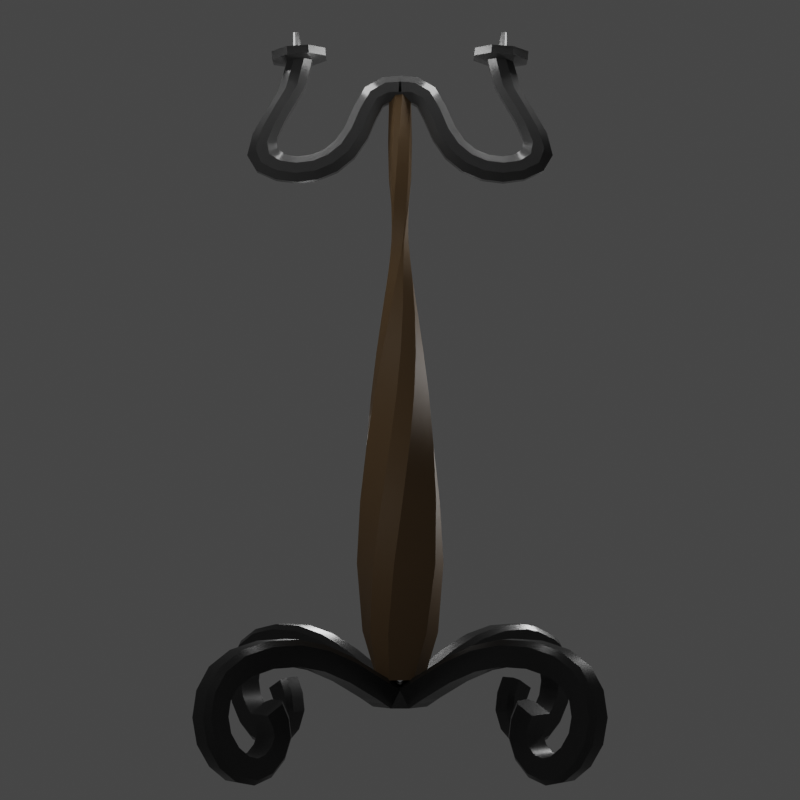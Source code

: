 # Source: Torch.blend  (saved by Blender 2.80.75; exported with 4.5.12 LTS)
import bpy
from mathutils import Matrix  # noqa: F401  (used for matrix-valued properties, if any)

bpy.ops.wm.read_factory_settings(use_empty=True)
scene = bpy.context.scene
scene.name = 'Scene'

# ---- collections
col_collection = bpy.data.collections.new('Collection'); scene.collection.children.link(col_collection)

# ---- materials (node trees are filled in below, after node groups)
mat_material_001 = bpy.data.materials.new('Material.001')
mat_material_001.use_transparent_shadow = False
mat_material_003 = bpy.data.materials.new('Material.003')
mat_material_003.use_transparent_shadow = False
mat_material_002 = bpy.data.materials.new('Material.002')
mat_material_002.use_transparent_shadow = False

# ---- material node trees
mat_material_001.use_nodes = True; mat_material_001.node_tree.nodes.clear()
_N = mat_material_001.node_tree.nodes; _L = mat_material_001.node_tree.links
n0 = _N.new('ShaderNodeOutputMaterial'); n0.name = 'Material Output'; n0.location = (300, 300)
n1 = _N.new('ShaderNodeBsdfPrincipled'); n1.name = 'Principled BSDF'; n1.location = (10, 300)
n1.distribution = 'GGX'
n1.subsurface_method = 'BURLEY'
n1.inputs[0].default_value = (0.0331, 0.0331, 0.0331, 1.0)
n1.inputs[1].default_value = 0.5
n1.inputs[2].default_value = 0.25
n1.inputs[3].default_value = 1.45
n1.inputs[13].default_value = 1.0
n1.inputs[27].default_value = (0.0, 0.0, 0.0, 1.0)
n1.inputs[28].default_value = 1.0
_L.new(n1.outputs[0], n0.inputs[0])
n0.is_active_output = True
mat_material_003.use_nodes = True; mat_material_003.node_tree.nodes.clear()
_N = mat_material_003.node_tree.nodes; _L = mat_material_003.node_tree.links
n0 = _N.new('ShaderNodeOutputMaterial'); n0.name = 'Material Output'; n0.location = (300, 300)
n1 = _N.new('ShaderNodeBsdfPrincipled'); n1.name = 'Principled BSDF'; n1.location = (10, 300)
n1.distribution = 'GGX'
n1.subsurface_method = 'BURLEY'
n1.inputs[0].default_value = (0.1424, 0.08896, 0.04319, 1.0)
n1.inputs[3].default_value = 1.45
n1.inputs[13].default_value = 0.25
n1.inputs[27].default_value = (0.0, 0.0, 0.0, 1.0)
n1.inputs[28].default_value = 1.0
_L.new(n1.outputs[0], n0.inputs[0])
n0.is_active_output = True
mat_material_002.use_nodes = True; mat_material_002.node_tree.nodes.clear()
_N = mat_material_002.node_tree.nodes; _L = mat_material_002.node_tree.links
n0 = _N.new('ShaderNodeOutputMaterial'); n0.name = 'Material Output'; n0.location = (300, 300)
n1 = _N.new('ShaderNodeBsdfPrincipled'); n1.name = 'Principled BSDF'; n1.location = (10, 300)
n1.distribution = 'GGX'
n1.subsurface_method = 'BURLEY'
n1.inputs[0].default_value = (0.06372, 0.06372, 0.06372, 1.0)
n1.inputs[2].default_value = 0.2
n1.inputs[3].default_value = 1.45
n1.inputs[27].default_value = (0.0, 0.0, 0.0, 1.0)
n1.inputs[28].default_value = 1.0
_L.new(n1.outputs[0], n0.inputs[0])
n0.is_active_output = True

# ---- world
world_world = bpy.data.worlds.new('World'); scene.world = world_world
world_world.use_nodes = True; world_world.node_tree.nodes.clear()
_N = world_world.node_tree.nodes; _L = world_world.node_tree.links
n0 = _N.new('ShaderNodeOutputWorld'); n0.name = 'World Output'; n0.location = (300, 300)
n1 = _N.new('ShaderNodeBackground'); n1.name = 'Background'; n1.location = (10, 300)
n1.inputs[0].default_value = (0.05088, 0.05088, 0.05088, 1.0)
_L.new(n1.outputs[0], n0.inputs[0])
n0.is_active_output = True
world_world.color = (0.05088, 0.05088, 0.05088)
world_world.use_sun_shadow = False
world_world.sun_shadow_jitter_overblur = 0.0

# ---- cameras
cam_camera_001 = bpy.data.cameras.new('Camera.001')
cam_camera_001.lens = 80.0
cam_camera_001.shift_y = 0.14

# ---- lights
light_point = bpy.data.lights.new('Point', 'POINT')
light_point.transmission_factor = 0.0
light_point.energy = 25.0
light_point.shadow_soft_size = 0.25
light_point.shadow_maximum_resolution = 0.006
light_point.use_absolute_resolution = True
light_point_001 = bpy.data.lights.new('Point.001', 'POINT')
light_point_001.transmission_factor = 0.0
light_point_001.energy = 25.0
light_point_001.shadow_soft_size = 0.25
light_point_001.shadow_maximum_resolution = 0.006
light_point_001.use_absolute_resolution = True
light_point_002 = bpy.data.lights.new('Point.002', 'POINT')
light_point_002.transmission_factor = 0.0
light_point_002.energy = 20.0
light_point_002.shadow_soft_size = 0.25
light_point_002.shadow_maximum_resolution = 0.006
light_point_002.use_absolute_resolution = True
light_point_003 = bpy.data.lights.new('Point.003', 'POINT')
light_point_003.transmission_factor = 0.0
light_point_003.energy = 100.0
light_point_003.shadow_soft_size = 0.25
light_point_003.shadow_maximum_resolution = 0.006
light_point_003.use_absolute_resolution = True
light_point_004 = bpy.data.lights.new('Point.004', 'POINT')
light_point_004.transmission_factor = 0.0
light_point_004.energy = 20.0
light_point_004.shadow_soft_size = 0.25
light_point_004.shadow_maximum_resolution = 0.006
light_point_004.use_absolute_resolution = True

# ---- meshes
me_plane = bpy.data.meshes.new('Plane')
me_plane.from_pydata([(2.799, 3.153, 1.941), (3.153, 2.799, 1.941), (2.876, 2.522, 2.085), (2.522, 2.876, 2.085), (2.201, 1.847, 2.149), (1.847, 2.201, 2.149), (1.293, 0.9393, 1.768), (0.9393, 1.293, 1.768), (3.012, 3.365, 1.645), (3.365, 3.012, 1.645), (3.003, 3.357, 1.065), (3.357, 3.003, 1.065), (2.708, 3.061, 0.6148), (3.061, 2.708, 0.6148), (2.442, 2.795, 0.6029), (2.795, 2.442, 0.6029), (2.281, 2.635, 0.9044), (2.635, 2.281, 0.9044), (2.399, 2.753, 1.309), (2.753, 2.399, 1.309), (-2.67, -3.023, 2.047), (-3.023, -2.67, 2.047), (-1.847, -2.201, 2.149), (-2.201, -1.847, 2.149), (-0.9393, -1.293, 1.768), (-1.293, -0.9393, 1.768), (-3.012, -3.365, 1.645), (-3.365, -3.012, 1.645), (-3.003, -3.357, 1.065), (-3.357, -3.003, 1.065), (-2.708, -3.061, 0.6148), (-3.061, -2.708, 0.6148), (-2.442, -2.795, 0.6029), (-2.795, -2.442, 0.6029), (-2.281, -2.635, 0.9044), (-2.635, -2.281, 0.9044), (-2.399, -2.753, 1.309), (-2.753, -2.399, 1.309), (3.023, -2.67, 2.047), (2.67, -3.023, 2.047), (2.201, -1.847, 2.149), (1.847, -2.201, 2.149), (1.293, -0.9393, 1.768), (0.9393, -1.293, 1.768), (3.365, -3.012, 1.645), (3.012, -3.365, 1.645), (3.357, -3.003, 1.065), (3.003, -3.357, 1.065), (3.061, -2.708, 0.6148), (2.708, -3.061, 0.6148), (2.795, -2.442, 0.6029), (2.442, -2.795, 0.6029), (2.635, -2.281, 0.9044), (2.281, -2.635, 0.9044), (2.753, -2.399, 1.309), (2.399, -2.753, 1.309), (-3.023, 2.67, 2.047), (-2.67, 3.023, 2.047), (-2.201, 1.847, 2.149), (-1.847, 2.201, 2.149), (-1.293, 0.9393, 1.768), (-0.9393, 1.293, 1.768), (-3.365, 3.012, 1.645), (-3.012, 3.365, 1.645), (-3.357, 3.003, 1.065), (-3.003, 3.357, 1.065), (-3.061, 2.708, 0.6148), (-2.708, 3.061, 0.6148), (-2.795, 2.442, 0.6029), (-2.442, 2.795, 0.6029), (-2.635, 2.281, 0.9044), (-2.281, 2.635, 0.9044), (-2.753, 2.399, 1.309), (-2.399, 2.753, 1.309), (2.898, 3.252, 1.871), (3.252, 2.898, 1.871), (2.648, 2.295, 2.152), (2.295, 2.648, 2.152), (1.754, 1.401, 2.02), (1.401, 1.754, 2.02), (0.7919, 0.4383, 1.406), (0.4383, 0.7919, 1.406), (3.048, 3.402, 1.364), (3.402, 3.048, 1.364), (2.875, 3.229, 0.7965), (3.229, 2.875, 0.7965), (2.563, 2.917, 0.5577), (2.917, 2.563, 0.5577), (2.333, 2.687, 0.7408), (2.687, 2.333, 0.7408), (2.307, 2.66, 1.074), (2.66, 2.307, 1.074), (-2.898, -3.252, 1.871), (-3.252, -2.898, 1.871), (-2.295, -2.648, 2.152), (-2.648, -2.295, 2.152), (-1.401, -1.754, 2.02), (-1.754, -1.401, 2.02), (-3.048, -3.402, 1.364), (-3.402, -3.048, 1.364), (-2.875, -3.229, 0.7965), (-3.229, -2.875, 0.7965), (-2.563, -2.917, 0.5577), (-2.917, -2.563, 0.5577), (-2.333, -2.687, 0.7408), (-2.687, -2.333, 0.7408), (-2.307, -2.66, 1.074), (-2.66, -2.307, 1.074), (3.252, -2.898, 1.871), (2.898, -3.252, 1.871), (2.648, -2.295, 2.152), (2.295, -2.648, 2.152), (1.754, -1.401, 2.02), (1.401, -1.754, 2.02), (3.402, -3.048, 1.364), (3.048, -3.402, 1.364), (3.229, -2.875, 0.7965), (2.875, -3.229, 0.7965), (2.917, -2.563, 0.5577), (2.563, -2.917, 0.5577), (2.687, -2.333, 0.7408), (2.333, -2.687, 0.7408), (2.66, -2.307, 1.074), (2.307, -2.66, 1.074), (-3.252, 2.898, 1.871), (-2.898, 3.252, 1.871), (-2.648, 2.295, 2.152), (-2.295, 2.648, 2.152), (-1.754, 1.401, 2.02), (-1.401, 1.754, 2.02), (-3.402, 3.048, 1.364), (-3.048, 3.402, 1.364), (-3.229, 2.875, 0.7965), (-2.875, 3.229, 0.7965), (-2.917, 2.563, 0.5577), (-2.563, 2.917, 0.5577), (-2.687, 2.333, 0.7408), (-2.333, 2.687, 0.7408), (-2.66, 2.307, 1.074), (-2.307, 2.66, 1.074), (-0.4383, -0.7919, 1.406), (-0.7919, -0.4383, 1.406), (0.7919, -0.4383, 1.406), (0.4383, -0.7919, 1.406), (-0.7919, 0.4383, 1.406), (-0.4383, 0.7919, 1.406), (2.425, 2.071, 2.149), (2.071, 2.425, 2.149), (2.84, 2.486, 2.096), (2.486, 2.84, 2.096), (1.526, 1.173, 1.895), (1.173, 1.526, 1.895), (1.979, 1.625, 2.084), (1.625, 1.979, 2.084), (0.5297, 0.1761, 1.196), (0.1761, 0.5297, 1.196), (1.045, 0.6912, 1.589), (0.6912, 1.045, 1.589), (-2.071, -2.425, 2.149), (-2.425, -2.071, 2.149), (-2.486, -2.84, 2.096), (-2.84, -2.486, 2.096), (-1.173, -1.526, 1.895), (-1.526, -1.173, 1.895), (-1.625, -1.979, 2.084), (-1.979, -1.625, 2.084), (2.425, -2.071, 2.149), (2.071, -2.425, 2.149), (2.84, -2.486, 2.096), (2.486, -2.84, 2.096), (1.526, -1.173, 1.895), (1.173, -1.526, 1.895), (1.979, -1.625, 2.084), (1.625, -1.979, 2.084), (-2.425, 2.071, 2.149), (-2.071, 2.425, 2.149), (-2.84, 2.486, 2.096), (-2.486, 2.84, 2.096), (-1.526, 1.173, 1.895), (-1.173, 1.526, 1.895), (-1.979, 1.625, 2.084), (-1.625, 1.979, 2.084), (-0.1761, -0.5297, 1.196), (-0.5297, -0.1761, 1.196), (-0.6912, -1.045, 1.589), (-1.045, -0.6912, 1.589), (0.5297, -0.1761, 1.196), (0.1761, -0.5297, 1.196), (1.045, -0.6912, 1.589), (0.6912, -1.045, 1.589), (-0.5297, 0.1761, 1.196), (-0.1761, 0.5297, 1.196), (-1.045, 0.6912, 1.589), (-0.6912, 1.045, 1.589), (3.29, 2.937, 2.291), (3.254, 3.042, 2.378), (3.042, 3.254, 2.378), (2.937, 3.29, 2.291), (2.578, 2.932, 2.477), (2.663, 2.875, 2.576), (2.875, 2.663, 2.576), (2.932, 2.578, 2.477), (1.818, 2.172, 2.546), (1.882, 2.094, 2.646), (2.094, 1.882, 2.646), (2.172, 1.818, 2.546), (0.8241, 1.178, 2.133), (0.8659, 1.078, 2.225), (1.078, 0.8659, 2.225), (1.178, 0.8241, 2.133), (3.624, 3.271, 1.8), (3.62, 3.408, 1.84), (3.408, 3.62, 1.84), (3.271, 3.624, 1.8), (3.616, 3.263, 0.9099), (3.612, 3.4, 0.8702), (3.4, 3.612, 0.8702), (3.263, 3.616, 0.9099), (3.185, 2.831, 0.2571), (3.146, 2.934, 0.1654), (2.934, 3.146, 0.1654), (2.831, 3.185, 0.257), (2.663, 2.309, 0.2524), (2.558, 2.346, 0.1617), (2.346, 2.558, 0.1617), (2.309, 2.663, 0.2523), (2.356, 2.003, 0.8588), (2.213, 2.0, 0.8468), (2.0, 2.213, 0.8468), (2.003, 2.356, 0.8588), (2.371, 2.159, 1.547), (2.504, 2.15, 1.499), (2.15, 2.504, 1.499), (2.159, 2.371, 1.547), (-3.075, -2.862, 2.516), (-3.121, -2.767, 2.421), (-2.767, -3.121, 2.421), (-2.862, -3.075, 2.516), (-2.094, -1.882, 2.646), (-2.172, -1.818, 2.546), (-1.818, -2.172, 2.546), (-1.882, -2.094, 2.646), (-1.078, -0.8659, 2.225), (-1.178, -0.8241, 2.133), (-0.8241, -1.178, 2.133), (-0.8659, -1.078, 2.225), (-3.624, -3.271, 1.8), (-3.62, -3.408, 1.84), (-3.408, -3.62, 1.84), (-3.271, -3.624, 1.8), (-3.616, -3.263, 0.9099), (-3.612, -3.4, 0.8702), (-3.4, -3.612, 0.8702), (-3.263, -3.616, 0.9099), (-3.185, -2.831, 0.257), (-3.146, -2.934, 0.1654), (-2.934, -3.146, 0.1654), (-2.831, -3.185, 0.257), (-2.663, -2.309, 0.2524), (-2.558, -2.346, 0.1617), (-2.346, -2.558, 0.1617), (-2.309, -2.663, 0.2523), (-2.356, -2.003, 0.8588), (-2.213, -2.0, 0.8468), (-2.0, -2.213, 0.8468), (-2.003, -2.356, 0.8588), (-2.371, -2.159, 1.547), (-2.504, -2.15, 1.499), (-2.15, -2.504, 1.499), (-2.159, -2.371, 1.547), (2.862, -3.075, 2.516), (2.767, -3.121, 2.421), (3.121, -2.767, 2.421), (3.075, -2.862, 2.516), (1.882, -2.094, 2.646), (1.818, -2.172, 2.546), (2.172, -1.818, 2.546), (2.094, -1.882, 2.646), (0.8659, -1.078, 2.225), (0.8241, -1.178, 2.133), (1.178, -0.8241, 2.133), (1.078, -0.8659, 2.225), (3.271, -3.624, 1.8), (3.408, -3.62, 1.84), (3.62, -3.408, 1.84), (3.624, -3.271, 1.8), (3.263, -3.616, 0.9099), (3.4, -3.612, 0.8702), (3.612, -3.4, 0.8702), (3.616, -3.263, 0.9099), (2.831, -3.185, 0.257), (2.934, -3.146, 0.1654), (3.146, -2.934, 0.1654), (3.185, -2.831, 0.257), (2.309, -2.663, 0.2524), (2.346, -2.558, 0.1617), (2.558, -2.346, 0.1617), (2.663, -2.309, 0.2524), (2.003, -2.356, 0.8588), (2.0, -2.213, 0.8468), (2.213, -2.0, 0.8468), (2.356, -2.003, 0.8588), (2.159, -2.371, 1.547), (2.15, -2.504, 1.499), (2.504, -2.15, 1.499), (2.371, -2.159, 1.547), (-2.862, 3.075, 2.516), (-2.767, 3.121, 2.421), (-3.121, 2.767, 2.421), (-3.075, 2.862, 2.516), (-1.882, 2.094, 2.646), (-1.818, 2.172, 2.546), (-2.172, 1.818, 2.546), (-2.094, 1.882, 2.646), (-0.8659, 1.078, 2.225), (-0.8241, 1.178, 2.133), (-1.178, 0.8241, 2.133), (-1.078, 0.8659, 2.225), (-3.271, 3.624, 1.8), (-3.408, 3.62, 1.84), (-3.62, 3.408, 1.84), (-3.624, 3.271, 1.8), (-3.263, 3.616, 0.9099), (-3.4, 3.612, 0.8702), (-3.612, 3.4, 0.8702), (-3.616, 3.263, 0.9099), (-2.831, 3.185, 0.257), (-2.934, 3.146, 0.1654), (-3.146, 2.934, 0.1654), (-3.185, 2.831, 0.257), (-2.309, 2.663, 0.2524), (-2.346, 2.558, 0.1617), (-2.558, 2.346, 0.1617), (-2.663, 2.309, 0.2524), (-2.003, 2.356, 0.8588), (-2.0, 2.213, 0.8468), (-2.213, 2.0, 0.8468), (-2.356, 2.003, 0.8588), (-2.159, 2.371, 1.547), (-2.15, 2.504, 1.499), (-2.504, 2.15, 1.499), (-2.371, 2.159, 1.547), (3.439, 3.086, 2.167), (3.417, 3.205, 2.243), (3.205, 3.417, 2.243), (3.086, 3.439, 2.167), (2.4, 2.612, 2.649), (2.322, 2.675, 2.549), (2.675, 2.322, 2.549), (2.612, 2.4, 2.649), (1.372, 1.585, 2.5), (1.322, 1.675, 2.404), (1.675, 1.322, 2.404), (1.585, 1.372, 2.5), (0.3414, 0.5535, 1.847), (0.3042, 0.6578, 1.759), (0.6578, 0.3042, 1.759), (0.5535, 0.3414, 1.847), (3.683, 3.33, 1.359), (3.684, 3.472, 1.358), (3.472, 3.684, 1.358), (3.33, 3.683, 1.359), (3.434, 3.08, 0.5231), (3.415, 3.203, 0.4535), (3.203, 3.415, 0.4535), (3.08, 3.434, 0.5231), (2.917, 2.564, 0.1608), (2.847, 2.635, 0.05772), (2.635, 2.847, 0.05772), (2.564, 2.917, 0.1607), (2.458, 2.105, 0.5091), (2.329, 2.117, 0.4494), (2.117, 2.329, 0.4494), (2.105, 2.458, 0.509), (2.394, 2.04, 1.204), (2.255, 2.043, 1.237), (2.043, 2.255, 1.237), (2.04, 2.394, 1.204), (-3.439, -3.086, 2.167), (-3.417, -3.205, 2.243), (-3.205, -3.417, 2.243), (-3.086, -3.439, 2.167), (-2.675, -2.322, 2.549), (-2.612, -2.4, 2.649), (-2.4, -2.612, 2.649), (-2.322, -2.675, 2.549), (-1.675, -1.322, 2.404), (-1.585, -1.372, 2.5), (-1.372, -1.585, 2.5), (-1.322, -1.675, 2.404), (-3.683, -3.33, 1.359), (-3.684, -3.472, 1.358), (-3.472, -3.684, 1.358), (-3.33, -3.683, 1.359), (-3.434, -3.08, 0.5231), (-3.415, -3.203, 0.4535), (-3.203, -3.415, 0.4535), (-3.08, -3.434, 0.5231), (-2.917, -2.564, 0.1608), (-2.847, -2.635, 0.05772), (-2.635, -2.847, 0.05772), (-2.564, -2.917, 0.1607), (-2.458, -2.105, 0.5091), (-2.329, -2.117, 0.4494), (-2.117, -2.329, 0.4494), (-2.105, -2.458, 0.509), (-2.394, -2.04, 1.204), (-2.255, -2.043, 1.237), (-2.043, -2.255, 1.237), (-2.04, -2.394, 1.204), (3.086, -3.439, 2.167), (3.205, -3.417, 2.243), (3.417, -3.205, 2.243), (3.439, -3.086, 2.167), (2.322, -2.675, 2.549), (2.4, -2.612, 2.649), (2.612, -2.4, 2.649), (2.675, -2.322, 2.549), (1.322, -1.675, 2.404), (1.372, -1.585, 2.5), (1.585, -1.372, 2.5), (1.675, -1.322, 2.404), (3.33, -3.683, 1.359), (3.472, -3.684, 1.358), (3.684, -3.472, 1.358), (3.683, -3.33, 1.359), (3.08, -3.434, 0.5231), (3.203, -3.415, 0.4535), (3.415, -3.203, 0.4535), (3.434, -3.08, 0.5231), (2.564, -2.917, 0.1608), (2.635, -2.847, 0.05772), (2.847, -2.635, 0.05772), (2.917, -2.564, 0.1608), (2.105, -2.458, 0.5091), (2.117, -2.329, 0.4494), (2.329, -2.117, 0.4494), (2.458, -2.105, 0.5091), (2.04, -2.394, 1.204), (2.043, -2.255, 1.237), (2.255, -2.043, 1.237), (2.394, -2.04, 1.204), (-3.086, 3.439, 2.167), (-3.205, 3.417, 2.243), (-3.417, 3.205, 2.243), (-3.439, 3.086, 2.167), (-2.322, 2.675, 2.549), (-2.4, 2.612, 2.649), (-2.612, 2.4, 2.649), (-2.675, 2.322, 2.549), (-1.322, 1.675, 2.404), (-1.372, 1.585, 2.5), (-1.585, 1.372, 2.5), (-1.675, 1.322, 2.404), (-3.33, 3.683, 1.359), (-3.472, 3.684, 1.358), (-3.684, 3.472, 1.358), (-3.683, 3.33, 1.359), (-3.08, 3.434, 0.5231), (-3.203, 3.415, 0.4535), (-3.415, 3.203, 0.4535), (-3.434, 3.08, 0.5231), (-2.564, 2.917, 0.1608), (-2.635, 2.847, 0.05772), (-2.847, 2.635, 0.05772), (-2.917, 2.564, 0.1608), (-2.105, 2.458, 0.5091), (-2.117, 2.329, 0.4494), (-2.329, 2.117, 0.4494), (-2.458, 2.105, 0.5091), (-2.04, 2.394, 1.204), (-2.043, 2.255, 1.237), (-2.255, 2.043, 1.237), (-2.394, 2.04, 1.204), (-0.6578, -0.3042, 1.759), (-0.5535, -0.3414, 1.847), (-0.3414, -0.5535, 1.847), (-0.3042, -0.6578, 1.759), (0.3042, -0.6578, 1.759), (0.3414, -0.5535, 1.847), (0.5535, -0.3414, 1.847), (0.6578, -0.3042, 1.759), (-0.3042, 0.6578, 1.759), (-0.3414, 0.5535, 1.847), (-0.5535, 0.3414, 1.847), (-0.6578, 0.3042, 1.759), (2.14, 2.352, 2.649), (2.07, 2.423, 2.549), (2.423, 2.07, 2.549), (2.352, 2.14, 2.649), (2.627, 2.839, 2.586), (2.542, 2.896, 2.488), (2.896, 2.542, 2.488), (2.839, 2.627, 2.586), (1.116, 1.329, 2.362), (1.071, 1.425, 2.268), (1.425, 1.071, 2.268), (1.329, 1.116, 2.362), (1.626, 1.838, 2.574), (1.569, 1.923, 2.476), (1.923, 1.569, 2.476), (1.838, 1.626, 2.574), (-1.047e-08, 0.3949, 1.532), (2.019e-09, 0.2141, 1.631), (0.2141, 3.182e-08, 1.631), (0.3949, 3.517e-06, 1.532), (0.6013, 0.8134, 2.034), (0.5627, 0.9162, 1.945), (0.9162, 0.5627, 1.945), (0.8134, 0.6013, 2.034), (-2.423, -2.07, 2.549), (-2.352, -2.14, 2.649), (-2.14, -2.352, 2.649), (-2.07, -2.423, 2.549), (-2.896, -2.542, 2.488), (-2.839, -2.627, 2.586), (-2.627, -2.839, 2.586), (-2.542, -2.896, 2.488), (-1.425, -1.071, 2.268), (-1.329, -1.116, 2.362), (-1.116, -1.329, 2.362), (-1.071, -1.425, 2.268), (-1.923, -1.569, 2.476), (-1.838, -1.626, 2.574), (-1.626, -1.838, 2.574), (-1.569, -1.923, 2.476), (2.07, -2.423, 2.549), (2.14, -2.352, 2.649), (2.352, -2.14, 2.649), (2.423, -2.07, 2.549), (2.542, -2.896, 2.488), (2.627, -2.839, 2.586), (2.839, -2.627, 2.586), (2.896, -2.542, 2.488), (1.071, -1.425, 2.268), (1.116, -1.329, 2.362), (1.329, -1.116, 2.362), (1.425, -1.071, 2.268), (1.569, -1.923, 2.476), (1.626, -1.838, 2.574), (1.838, -1.626, 2.574), (1.923, -1.569, 2.476), (-2.07, 2.423, 2.549), (-2.14, 2.352, 2.649), (-2.352, 2.14, 2.649), (-2.423, 2.07, 2.549), (-2.542, 2.896, 2.488), (-2.627, 2.839, 2.586), (-2.839, 2.627, 2.586), (-2.896, 2.542, 2.488), (-1.071, 1.425, 2.268), (-1.116, 1.329, 2.362), (-1.329, 1.116, 2.362), (-1.425, 1.071, 2.268), (-1.569, 1.923, 2.476), (-1.626, 1.838, 2.574), (-1.838, 1.626, 2.574), (-1.923, 1.569, 2.476), (-0.2141, -1.288e-08, 1.631), (-0.3949, 3.725e-09, 1.532), (-7.451e-09, -0.3949, 1.532), (9.469e-09, -0.2141, 1.631), (-0.9162, -0.5627, 1.945), (-0.8134, -0.6013, 2.034), (-0.6013, -0.8134, 2.034), (-0.5627, -0.9162, 1.945), (0.5627, -0.9162, 1.945), (0.6013, -0.8134, 2.034), (0.8134, -0.6013, 2.034), (0.9162, -0.5627, 1.945), (-0.5627, 0.9162, 1.945), (-0.6013, 0.8134, 2.034), (-0.8134, 0.6013, 2.034), (-0.9162, 0.5627, 1.945)], [], [(195, 196, 199, 200), (183, 559, 190), (558, 561, 504, 503), (155, 154, 186), (74, 75, 1, 0), (73, 339, 470, 139), (155, 186, 187), (155, 187, 182), (55, 303, 438, 123), (155, 182, 183), (345, 74, 0, 197), (343, 344, 196, 195), (37, 267, 406, 107), (19, 231, 374, 91), (75, 342, 194, 1), (0, 1, 2, 3), (155, 183, 190, 191), (186, 154, 505), (182, 187, 560), (197, 0, 3, 198), (490, 493, 200, 199), (8, 9, 75, 74), (211, 212, 344, 343), (359, 360, 212, 211), (361, 82, 8, 213), (4, 5, 147, 146), (203, 204, 489, 486), (498, 501, 204, 203), (500, 152, 4, 205), (146, 147, 77, 76), (346, 349, 493, 490), (147, 487, 347, 77), (348, 76, 148, 492), (76, 77, 149, 148), (488, 146, 76, 348), (77, 347, 491, 149), (494, 497, 353, 350), (148, 149, 3, 2), (492, 148, 2, 201), (149, 491, 198, 3), (153, 499, 202, 5), (6, 7, 151, 150), (207, 208, 497, 494), (506, 509, 208, 207), (508, 156, 6, 209), (150, 151, 79, 78), (350, 353, 501, 498), (151, 495, 351, 79), (352, 78, 152, 500), (78, 79, 153, 152), (496, 150, 78, 352), (79, 351, 499, 153), (503, 504, 357, 354), (152, 153, 5, 4), (5, 202, 487, 147), (205, 4, 146, 488), (157, 507, 206, 7), (154, 155, 81, 80), (354, 357, 509, 506), (155, 502, 355, 81), (356, 80, 156, 508), (80, 81, 157, 156), (505, 154, 80, 356), (81, 355, 507, 157), (161, 514, 382, 95), (156, 157, 7, 6), (7, 206, 495, 151), (209, 6, 150, 496), (83, 358, 210, 9), (82, 83, 9, 8), (9, 210, 342, 75), (213, 8, 74, 345), (85, 362, 214, 11), (10, 11, 83, 82), (215, 216, 360, 359), (363, 364, 216, 215), (365, 84, 10, 217), (84, 85, 11, 10), (11, 214, 358, 83), (217, 10, 82, 361), (87, 366, 218, 13), (12, 13, 85, 84), (219, 220, 364, 363), (367, 368, 220, 219), (369, 86, 12, 221), (86, 87, 13, 12), (13, 218, 362, 85), (221, 12, 84, 365), (89, 370, 222, 15), (14, 15, 87, 86), (223, 224, 368, 367), (371, 372, 224, 223), (373, 88, 14, 225), (88, 89, 15, 14), (15, 222, 366, 87), (225, 14, 86, 369), (91, 374, 226, 17), (16, 17, 89, 88), (227, 228, 372, 371), (375, 376, 228, 227), (377, 90, 16, 229), (90, 91, 17, 16), (17, 226, 370, 89), (229, 16, 88, 373), (230, 233, 376, 375), (18, 19, 91, 90), (232, 18, 90, 377), (232, 233, 230, 231, 19, 18), (379, 380, 237, 234), (92, 93, 21, 20), (234, 237, 516, 515), (93, 378, 235, 21), (236, 20, 160, 517), (26, 27, 93, 92), (247, 248, 380, 379), (391, 392, 248, 247), (393, 98, 26, 249), (158, 159, 23, 22), (238, 241, 524, 523), (159, 510, 239, 23), (240, 22, 164, 525), (94, 95, 159, 158), (383, 384, 512, 511), (515, 516, 384, 383), (517, 160, 94, 385), (160, 161, 95, 94), (95, 382, 510, 159), (385, 94, 158, 513), (165, 522, 386, 97), (20, 21, 161, 160), (381, 92, 20, 236), (21, 235, 514, 161), (511, 512, 241, 238), (162, 163, 25, 24), (242, 245, 564, 563), (163, 518, 243, 25), (244, 24, 184, 565), (96, 97, 163, 162), (387, 388, 520, 519), (523, 524, 388, 387), (525, 164, 96, 389), (164, 165, 97, 96), (97, 386, 518, 163), (389, 96, 162, 521), (169, 530, 414, 111), (22, 23, 165, 164), (513, 158, 22, 240), (23, 239, 522, 165), (519, 520, 245, 242), (98, 99, 27, 26), (27, 246, 378, 93), (249, 26, 92, 381), (101, 394, 250, 29), (28, 29, 99, 98), (251, 252, 392, 391), (395, 396, 252, 251), (397, 100, 28, 253), (100, 101, 29, 28), (29, 250, 390, 99), (253, 28, 98, 393), (103, 398, 254, 31), (30, 31, 101, 100), (255, 256, 396, 395), (399, 400, 256, 255), (401, 102, 30, 257), (102, 103, 31, 30), (31, 254, 394, 101), (257, 30, 100, 397), (105, 402, 258, 33), (32, 33, 103, 102), (259, 260, 400, 399), (403, 404, 260, 259), (405, 104, 32, 261), (104, 105, 33, 32), (33, 258, 398, 103), (261, 32, 102, 401), (107, 406, 262, 35), (34, 35, 105, 104), (263, 264, 404, 403), (407, 408, 264, 263), (409, 106, 34, 265), (106, 107, 35, 34), (35, 262, 402, 105), (265, 34, 104, 405), (266, 269, 408, 407), (36, 37, 107, 106), (268, 36, 106, 409), (268, 269, 266, 267, 37, 36), (411, 412, 273, 270), (108, 109, 39, 38), (270, 273, 532, 531), (109, 410, 271, 39), (272, 38, 168, 533), (44, 45, 109, 108), (283, 284, 412, 411), (423, 424, 284, 283), (425, 114, 44, 285), (166, 167, 41, 40), (274, 277, 540, 539), (167, 526, 275, 41), (276, 40, 172, 541), (110, 111, 167, 166), (415, 416, 528, 527), (531, 532, 416, 415), (533, 168, 110, 417), (168, 169, 111, 110), (111, 414, 526, 167), (417, 110, 166, 529), (173, 538, 418, 113), (38, 39, 169, 168), (413, 108, 38, 272), (39, 271, 530, 169), (527, 528, 277, 274), (170, 171, 43, 42), (278, 281, 568, 567), (171, 534, 279, 43), (280, 42, 188, 569), (112, 113, 171, 170), (419, 420, 536, 535), (539, 540, 420, 419), (541, 172, 112, 421), (172, 173, 113, 112), (113, 418, 534, 171), (421, 112, 170, 537), (177, 546, 446, 127), (40, 41, 173, 172), (529, 166, 40, 276), (41, 275, 538, 173), (535, 536, 281, 278), (114, 115, 45, 44), (45, 282, 410, 109), (285, 44, 108, 413), (117, 426, 286, 47), (46, 47, 115, 114), (287, 288, 424, 423), (427, 428, 288, 287), (429, 116, 46, 289), (116, 117, 47, 46), (47, 286, 422, 115), (289, 46, 114, 425), (119, 430, 290, 49), (48, 49, 117, 116), (291, 292, 428, 427), (431, 432, 292, 291), (433, 118, 48, 293), (118, 119, 49, 48), (49, 290, 426, 117), (293, 48, 116, 429), (121, 434, 294, 51), (50, 51, 119, 118), (295, 296, 432, 431), (435, 436, 296, 295), (437, 120, 50, 297), (120, 121, 51, 50), (51, 294, 430, 119), (297, 50, 118, 433), (123, 438, 298, 53), (52, 53, 121, 120), (299, 300, 436, 435), (439, 440, 300, 299), (441, 122, 52, 301), (122, 123, 53, 52), (53, 298, 434, 121), (301, 52, 120, 437), (302, 305, 440, 439), (54, 55, 123, 122), (304, 54, 122, 441), (304, 305, 302, 303, 55, 54), (443, 444, 309, 306), (124, 125, 57, 56), (306, 309, 548, 547), (125, 442, 307, 57), (308, 56, 176, 549), (62, 63, 125, 124), (319, 320, 444, 443), (455, 456, 320, 319), (457, 130, 62, 321), (174, 175, 59, 58), (310, 313, 556, 555), (175, 542, 311, 59), (312, 58, 180, 557), (126, 127, 175, 174), (447, 448, 544, 543), (547, 548, 448, 447), (549, 176, 126, 449), (176, 177, 127, 126), (127, 446, 542, 175), (449, 126, 174, 545), (181, 554, 450, 129), (56, 57, 177, 176), (445, 124, 56, 308), (57, 307, 546, 177), (543, 544, 313, 310), (178, 179, 61, 60), (314, 317, 572, 571), (179, 550, 315, 61), (316, 60, 192, 573), (128, 129, 179, 178), (451, 452, 552, 551), (555, 556, 452, 451), (557, 180, 128, 453), (180, 181, 129, 128), (129, 450, 550, 179), (453, 128, 178, 553), (185, 562, 474, 141), (58, 59, 181, 180), (545, 174, 58, 312), (59, 311, 554, 181), (551, 552, 317, 314), (130, 131, 63, 62), (63, 318, 442, 125), (321, 62, 124, 445), (133, 458, 322, 65), (64, 65, 131, 130), (323, 324, 456, 455), (459, 460, 324, 323), (461, 132, 64, 325), (132, 133, 65, 64), (65, 322, 454, 131), (325, 64, 130, 457), (135, 462, 326, 67), (66, 67, 133, 132), (327, 328, 460, 459), (463, 464, 328, 327), (465, 134, 66, 329), (134, 135, 67, 66), (67, 326, 458, 133), (329, 66, 132, 461), (137, 466, 330, 69), (68, 69, 135, 134), (331, 332, 464, 463), (467, 468, 332, 331), (469, 136, 68, 333), (136, 137, 69, 68), (69, 330, 462, 135), (333, 68, 134, 465), (139, 470, 334, 71), (70, 71, 137, 136), (335, 336, 468, 467), (471, 472, 336, 335), (473, 138, 70, 337), (138, 139, 71, 70), (71, 334, 466, 137), (337, 70, 136, 469), (338, 341, 472, 471), (72, 73, 139, 138), (340, 72, 138, 473), (340, 341, 338, 339, 73, 72), (486, 489, 349, 346), (140, 141, 183, 182), (475, 476, 561, 558), (563, 564, 476, 475), (565, 184, 140, 477), (184, 185, 141, 140), (141, 474, 559, 183), (477, 140, 182, 560), (189, 566, 478, 143), (24, 25, 185, 184), (521, 162, 24, 244), (25, 243, 562, 185), (99, 390, 246, 27), (142, 143, 187, 186), (479, 480, 504, 561), (567, 568, 480, 479), (569, 188, 142, 481), (188, 189, 143, 142), (143, 478, 560, 187), (481, 142, 186, 505), (193, 570, 482, 145), (42, 43, 189, 188), (537, 170, 42, 280), (43, 279, 566, 189), (115, 422, 282, 45), (144, 145, 191, 190), (483, 484, 558, 503), (571, 572, 484, 483), (573, 192, 144, 485), (192, 193, 145, 144), (145, 482, 502, 191), (485, 144, 190, 559), (502, 155, 191), (60, 61, 193, 192), (553, 178, 60, 316), (61, 315, 570, 193), (131, 454, 318, 63), (195, 200, 201, 194), (197, 198, 199, 196), (343, 195, 194, 342), (345, 197, 196, 344), (211, 343, 342, 210), (213, 345, 344, 212), (203, 486, 487, 202), (205, 488, 489, 204), (486, 346, 347, 487), (488, 348, 349, 489), (346, 490, 491, 347), (348, 492, 493, 349), (490, 199, 198, 491), (492, 201, 200, 493), (207, 494, 495, 206), (209, 496, 497, 208), (494, 350, 351, 495), (496, 352, 353, 497), (350, 498, 499, 351), (352, 500, 501, 353), (498, 203, 202, 499), (500, 205, 204, 501), (503, 354, 355, 502), (505, 356, 357, 504), (354, 506, 507, 355), (356, 508, 509, 357), (506, 207, 206, 507), (508, 209, 208, 509), (359, 211, 210, 358), (361, 213, 212, 360), (215, 359, 358, 214), (217, 361, 360, 216), (363, 215, 214, 362), (365, 217, 216, 364), (219, 363, 362, 218), (221, 365, 364, 220), (367, 219, 218, 366), (369, 221, 220, 368), (223, 367, 366, 222), (225, 369, 368, 224), (371, 223, 222, 370), (373, 225, 224, 372), (227, 371, 370, 226), (229, 373, 372, 228), (375, 227, 226, 374), (377, 229, 228, 376), (230, 375, 374, 231), (232, 377, 376, 233), (379, 234, 235, 378), (381, 236, 237, 380), (247, 379, 378, 246), (249, 381, 380, 248), (511, 238, 239, 510), (513, 240, 241, 512), (383, 511, 510, 382), (385, 513, 512, 384), (515, 383, 382, 514), (517, 385, 384, 516), (234, 515, 514, 235), (236, 517, 516, 237), (519, 242, 243, 518), (521, 244, 245, 520), (387, 519, 518, 386), (389, 521, 520, 388), (523, 387, 386, 522), (525, 389, 388, 524), (238, 523, 522, 239), (240, 525, 524, 241), (391, 247, 246, 390), (393, 249, 248, 392), (251, 391, 390, 250), (253, 393, 392, 252), (395, 251, 250, 394), (397, 253, 252, 396), (255, 395, 394, 254), (257, 397, 396, 256), (399, 255, 254, 398), (401, 257, 256, 400), (259, 399, 398, 258), (261, 401, 400, 260), (403, 259, 258, 402), (405, 261, 260, 404), (263, 403, 402, 262), (265, 405, 404, 264), (407, 263, 262, 406), (409, 265, 264, 408), (266, 407, 406, 267), (268, 409, 408, 269), (411, 270, 271, 410), (413, 272, 273, 412), (283, 411, 410, 282), (285, 413, 412, 284), (527, 274, 275, 526), (529, 276, 277, 528), (415, 527, 526, 414), (417, 529, 528, 416), (531, 415, 414, 530), (533, 417, 416, 532), (270, 531, 530, 271), (272, 533, 532, 273), (535, 278, 279, 534), (537, 280, 281, 536), (419, 535, 534, 418), (421, 537, 536, 420), (539, 419, 418, 538), (541, 421, 420, 540), (274, 539, 538, 275), (276, 541, 540, 277), (423, 283, 282, 422), (425, 285, 284, 424), (287, 423, 422, 286), (289, 425, 424, 288), (427, 287, 286, 426), (429, 289, 288, 428), (291, 427, 426, 290), (293, 429, 428, 292), (431, 291, 290, 430), (433, 293, 292, 432), (295, 431, 430, 294), (297, 433, 432, 296), (435, 295, 294, 434), (437, 297, 296, 436), (299, 435, 434, 298), (301, 437, 436, 300), (439, 299, 298, 438), (441, 301, 300, 440), (302, 439, 438, 303), (304, 441, 440, 305), (443, 306, 307, 442), (445, 308, 309, 444), (319, 443, 442, 318), (321, 445, 444, 320), (543, 310, 311, 542), (545, 312, 313, 544), (447, 543, 542, 446), (449, 545, 544, 448), (547, 447, 446, 546), (549, 449, 448, 548), (306, 547, 546, 307), (308, 549, 548, 309), (551, 314, 315, 550), (553, 316, 317, 552), (451, 551, 550, 450), (453, 553, 552, 452), (555, 451, 450, 554), (557, 453, 452, 556), (310, 555, 554, 311), (312, 557, 556, 313), (455, 319, 318, 454), (457, 321, 320, 456), (323, 455, 454, 322), (325, 457, 456, 324), (459, 323, 322, 458), (461, 325, 324, 460), (327, 459, 458, 326), (329, 461, 460, 328), (463, 327, 326, 462), (465, 329, 328, 464), (331, 463, 462, 330), (333, 465, 464, 332), (467, 331, 330, 466), (469, 333, 332, 468), (335, 467, 466, 334), (337, 469, 468, 336), (471, 335, 334, 470), (473, 337, 336, 472), (338, 471, 470, 339), (340, 473, 472, 341), (475, 558, 559, 474), (477, 560, 561, 476), (563, 475, 474, 562), (565, 477, 476, 564), (242, 563, 562, 243), (244, 565, 564, 245), (479, 561, 560, 478), (481, 505, 504, 480), (567, 479, 478, 566), (569, 481, 480, 568), (278, 567, 566, 279), (280, 569, 568, 281), (483, 503, 502, 482), (485, 559, 558, 484), (571, 483, 482, 570), (573, 485, 484, 572), (314, 571, 570, 315), (316, 573, 572, 317), (1, 194, 201, 2)])
me_plane.polygons.foreach_set('use_smooth', [True] * 572)
me_plane.materials.append(mat_material_001)
me_plane.use_remesh_preserve_volume = False
me_plane.use_remesh_preserve_attributes = False
me_plane.use_mirror_vertex_groups = False
me_plane.update()
me_plane_001 = bpy.data.meshes.new('Plane.001')
me_plane_001.from_pydata([(-0.1401, -0.3169, 0.1645), (-0.2953, -0.1705, 0.1645), (0.3169, -0.1401, 0.1645), (0.1705, -0.2953, 0.1645), (-0.3169, 0.1401, 0.1645), (-0.1705, 0.2953, 0.1645), (0.1401, 0.3169, 0.1645), (0.2953, 0.1705, 0.1645), (-0.1533, -0.4962, 0.7746), (-0.3865, -0.3407, 0.7746), (0.4962, -0.1533, 0.7746), (0.3407, -0.3865, 0.7746), (-0.4962, 0.1533, 0.7746), (-0.3407, 0.3865, 0.7746), (0.1533, 0.4962, 0.7746), (0.3865, 0.3407, 0.7746), (-0.07682, -0.5686, 1.67), (-0.3481, -0.4569, 1.67), (0.5686, -0.07682, 1.67), (0.4569, -0.3481, 1.67), (-0.5686, 0.07682, 1.67), (-0.4569, 0.3481, 1.67), (0.07682, 0.5686, 1.67), (0.3481, 0.4569, 1.67), (0.03297, -0.5229, 2.483), (-0.2372, -0.4698, 2.483), (0.5229, 0.03297, 2.483), (0.4698, -0.2372, 2.483), (-0.5229, -0.03297, 2.483), (-0.4698, 0.2372, 2.483), (-0.03297, 0.5229, 2.483), (0.2372, 0.4698, 2.483), (0.124, -0.4373, 3.211), (-0.1311, -0.438, 3.211), (0.4373, 0.124, 3.211), (0.438, -0.1311, 3.211), (-0.4373, -0.124, 3.211), (-0.438, 0.1311, 3.211), (-0.124, 0.4373, 3.211), (0.1311, 0.438, 3.211), (0.1827, -0.3363, 3.847), (-0.04716, -0.3827, 3.847), (0.3363, 0.1827, 3.847), (0.3827, -0.04714, 3.847), (-0.3363, -0.1827, 3.847), (-0.3827, 0.04714, 3.847), (-0.1827, 0.3363, 3.847), (0.04714, 0.3827, 3.847), (0.2058, -0.2286, 4.43), (0.009284, -0.3108, 4.429), (0.2287, 0.2058, 4.43), (0.3109, 0.009364, 4.43), (-0.2287, -0.2058, 4.43), (-0.3109, -0.009364, 4.43), (-0.2058, 0.2287, 4.43), (-0.009364, 0.3109, 4.43), (0.1934, -0.1252, 4.971), (0.03649, -0.2311, 4.97), (0.1252, 0.1934, 4.971), (0.2312, 0.03652, 4.971), (-0.1252, -0.1934, 4.971), (-0.2312, -0.03652, 4.971), (-0.1934, 0.1252, 4.971), (-0.03652, 0.2312, 4.971), (0.1636, -0.04575, 5.387), (0.04353, -0.1674, 5.387), (0.04575, 0.1636, 5.387), (0.1674, 0.04353, 5.387), (-0.04575, -0.1636, 5.387), (-0.1674, -0.04353, 5.387), (-0.1636, 0.04575, 5.387), (-0.04353, 0.1674, 5.387), (0.1325, 0.006, 5.676), (0.04509, -0.1268, 5.676), (-0.006, 0.1325, 5.676), (0.1268, 0.04509, 5.676), (0.006, -0.1325, 5.676), (-0.1268, -0.04509, 5.676), (-0.1325, -0.006, 5.676), (-0.04509, 0.1268, 5.676), (0.1121, 0.03695, 5.89), (0.05381, -0.1055, 5.89), (-0.03695, 0.1121, 5.89), (0.1055, 0.05381, 5.89), (0.03695, -0.1121, 5.89), (-0.1055, -0.05381, 5.89), (-0.1121, -0.03695, 5.89), (-0.05381, 0.1055, 5.89), (0.1073, 0.05859, 6.098), (0.07711, -0.09372, 6.098), (-0.05859, 0.1073, 6.098), (0.09372, 0.07711, 6.098), (0.05859, -0.1073, 6.098), (-0.09372, -0.07711, 6.098), (-0.1073, -0.05859, 6.098), (-0.07711, 0.09372, 6.098), (0.1124, 0.08153, 6.361), (0.1121, -0.0794, 6.361), (-0.08153, 0.1124, 6.361), (0.0794, 0.1121, 6.361), (0.08153, -0.1124, 6.361), (-0.0794, -0.1121, 6.361), (-0.1124, -0.08153, 6.361), (-0.1121, 0.0794, 6.361), (0.1147, 0.1086, 6.718), (0.1467, -0.05475, 6.718), (-0.1086, 0.1147, 6.718), (0.05475, 0.1467, 6.718), (0.1086, -0.1147, 6.718), (-0.05475, -0.1467, 6.718), (-0.1147, -0.1086, 6.718), (-0.1467, 0.05475, 6.718), (0.09745, 0.1258, 7.189), (0.1571, -0.01961, 7.189), (-0.1258, 0.09745, 7.189), (0.01961, 0.1571, 7.189), (0.1258, -0.09745, 7.189), (-0.01961, -0.1571, 7.189), (-0.09745, -0.1258, 7.189), (-0.1571, 0.01961, 7.189), (0.06965, 0.1315, 7.599), (0.1474, 0.01406, 7.599), (-0.1315, 0.06965, 7.599), (-0.01406, 0.1474, 7.599), (0.1315, -0.06965, 7.599), (0.01406, -0.1474, 7.599), (-0.06965, -0.1315, 7.599), (-0.1474, -0.01406, 7.599), (0.1408, 0.04218, 7.865), (0.05304, 0.1384, 7.865), (-0.04218, 0.1408, 7.865), (-0.1384, 0.05304, 7.865), (0.04218, -0.1408, 7.865), (0.1384, -0.05304, 7.865), (-0.1408, -0.04218, 7.865), (-0.05304, -0.1384, 7.865)], [], [(0, 3, 11, 8), (10, 15, 23, 18), (18, 23, 31, 26), (26, 31, 39, 34), (34, 39, 47, 42), (42, 47, 55, 50), (50, 55, 63, 58), (58, 63, 71, 66), (66, 71, 79, 74), (74, 79, 87, 82), (82, 87, 95, 90), (90, 95, 103, 98), (98, 103, 111, 106), (106, 111, 119, 114), (114, 119, 127, 122), (122, 127, 134, 131), (2, 7, 15, 10), (12, 9, 17, 20), (20, 17, 25, 28), (28, 25, 33, 36), (36, 33, 41, 44), (44, 41, 49, 52), (52, 49, 57, 60), (60, 57, 65, 68), (68, 65, 73, 76), (76, 73, 81, 84), (84, 81, 89, 92), (92, 89, 97, 100), (100, 97, 105, 108), (108, 105, 113, 116), (116, 113, 121, 124), (124, 121, 128, 133), (6, 5, 13, 14), (14, 13, 21, 22), (22, 21, 29, 30), (30, 29, 37, 38), (38, 37, 45, 46), (46, 45, 53, 54), (54, 53, 61, 62), (62, 61, 69, 70), (70, 69, 77, 78), (78, 77, 85, 86), (86, 85, 93, 94), (94, 93, 101, 102), (102, 101, 109, 110), (110, 109, 117, 118), (118, 117, 125, 126), (126, 125, 132, 135), (8, 11, 19, 16), (16, 19, 27, 24), (24, 27, 35, 32), (32, 35, 43, 40), (40, 43, 51, 48), (48, 51, 59, 56), (56, 59, 67, 64), (64, 67, 75, 72), (72, 75, 83, 80), (80, 83, 91, 88), (88, 91, 99, 96), (96, 99, 107, 104), (104, 107, 115, 112), (112, 115, 123, 120), (120, 123, 130, 129), (9, 1, 0, 8), (11, 3, 2, 10), (13, 5, 4, 12), (15, 7, 6, 14), (17, 9, 8, 16), (19, 11, 10, 18), (21, 13, 12, 20), (23, 15, 14, 22), (25, 17, 16, 24), (27, 19, 18, 26), (29, 21, 20, 28), (31, 23, 22, 30), (33, 25, 24, 32), (35, 27, 26, 34), (37, 29, 28, 36), (39, 31, 30, 38), (41, 33, 32, 40), (43, 35, 34, 42), (45, 37, 36, 44), (47, 39, 38, 46), (49, 41, 40, 48), (51, 43, 42, 50), (53, 45, 44, 52), (55, 47, 46, 54), (57, 49, 48, 56), (59, 51, 50, 58), (61, 53, 52, 60), (63, 55, 54, 62), (65, 57, 56, 64), (67, 59, 58, 66), (69, 61, 60, 68), (71, 63, 62, 70), (73, 65, 64, 72), (75, 67, 66, 74), (77, 69, 68, 76), (79, 71, 70, 78), (81, 73, 72, 80), (83, 75, 74, 82), (85, 77, 76, 84), (87, 79, 78, 86), (89, 81, 80, 88), (91, 83, 82, 90), (93, 85, 84, 92), (95, 87, 86, 94), (97, 89, 88, 96), (99, 91, 90, 98), (101, 93, 92, 100), (103, 95, 94, 102), (105, 97, 96, 104), (107, 99, 98, 106), (109, 101, 100, 108), (111, 103, 102, 110), (113, 105, 104, 112), (115, 107, 106, 114), (117, 109, 108, 116), (119, 111, 110, 118), (121, 113, 112, 120), (123, 115, 114, 122), (125, 117, 116, 124), (127, 119, 118, 126), (128, 121, 120, 129), (130, 123, 122, 131), (132, 125, 124, 133), (134, 127, 126, 135), (4, 1, 9, 12)])
me_plane_001.polygons.foreach_set('use_smooth', [True] * 128)
_uv = me_plane_001.uv_layers.new(name='UVMap')
_uv.uv.foreach_set('vector', [0.2508, 0.0, 0.7449, 0.0, 0.8768, 0.0, 0.1868, 0.0, 1.031, 0.1555, 1.031, 0.8455, 1.062, 0.8567, 1.062, 0.1444, 1.062, 0.1444, 1.062, 0.8567, 1.094, 0.8415, 1.094, 0.1597, 1.094, 0.1597, 1.094, 0.8415, 1.125, 0.8203, 1.125, 0.1812, 1.125, 0.1812, 1.125, 0.8203, 1.156, 0.7916, 1.156, 0.2102, 1.156, 0.2102, 1.156, 0.7916, 1.188, 0.7498, 1.188, 0.2527, 1.188, 0.2527, 1.188, 0.7498, 1.219, 0.6796, 1.219, 0.3245, 1.219, 0.3245, 1.219, 0.6796, 1.25, 0.589, 1.25, 0.4174, 1.25, 0.4174, 1.25, 0.589, 1.281, 0.4966, 1.281, 0.511, 1.281, 0.511, 1.281, 0.4966, 1.312, 0.4421, 1.312, 0.5626, 1.312, 0.5626, 1.312, 0.4421, 1.344, 0.4572, 1.344, 0.5431, 1.344, 0.5431, 1.344, 0.4572, 1.375, 0.5133, 1.375, 0.4852, 1.375, 0.4852, 1.375, 0.5133, 1.406, 0.566, 1.406, 0.432, 1.406, 0.432, 1.406, 0.566, 1.438, 0.5987, 1.438, 0.3987, 1.438, 0.3987, 1.438, 0.5987, 1.469, 0.6115, 1.469, 0.385, 1.469, 0.385, 1.469, 0.6115, 1.5, 0.6389, 1.5, 0.3567, 1.0, 0.2508, 1.0, 0.7449, 1.031, 0.8455, 1.031, 0.1555, 0.03125, 0.8445, 0.03125, 0.1545, 0.0625, 0.1433, 0.0625, 0.8556, 0.0625, 0.8556, 0.0625, 0.1433, 0.09375, 0.1585, 0.09375, 0.8403, 0.09375, 0.8403, 0.09375, 0.1585, 0.125, 0.1797, 0.125, 0.8188, 0.125, 0.8188, 0.125, 0.1797, 0.1562, 0.2084, 0.1562, 0.7898, 0.1562, 0.7898, 0.1562, 0.2084, 0.1875, 0.2502, 0.1875, 0.7473, 0.1875, 0.7473, 0.1875, 0.2502, 0.2188, 0.3204, 0.2188, 0.6755, 0.2188, 0.6755, 0.2188, 0.3204, 0.25, 0.411, 0.25, 0.5826, 0.25, 0.5826, 0.25, 0.411, 0.2812, 0.5034, 0.2812, 0.489, 0.2812, 0.489, 0.2812, 0.5034, 0.3125, 0.5579, 0.3125, 0.4374, 0.3125, 0.4374, 0.3125, 0.5579, 0.3438, 0.5428, 0.3438, 0.4569, 0.3438, 0.4569, 0.3438, 0.5428, 0.375, 0.4867, 0.375, 0.5148, 0.375, 0.5148, 0.375, 0.4867, 0.4062, 0.434, 0.4062, 0.568, 0.4062, 0.568, 0.4062, 0.434, 0.4375, 0.4013, 0.4375, 0.6013, 0.4375, 0.6013, 0.4375, 0.4013, 0.4688, 0.3885, 0.4688, 0.615, 0.4688, 0.615, 0.4688, 0.3885, 0.5, 0.3611, 0.5, 0.6433, 0.7492, 1.0, 0.2551, 1.0, 0.1857, 1.0, 0.8757, 1.0, 0.8757, 1.0, 0.1857, 1.0, 0.2058, 1.0, 0.9181, 1.0, 0.9181, 1.0, 0.2058, 1.0, 0.2522, 1.0, 0.9341, 1.0, 0.9341, 1.0, 0.2522, 1.0, 0.3047, 1.0, 0.9438, 1.0, 0.9438, 1.0, 0.3047, 1.0, 0.3647, 1.0, 0.946, 1.0, 0.946, 1.0, 0.3647, 1.0, 0.4377, 1.0, 0.9348, 1.0, 0.9348, 1.0, 0.4377, 1.0, 0.5391, 1.0, 0.8942, 1.0, 0.8942, 1.0, 0.5391, 1.0, 0.661, 1.0, 0.8326, 1.0, 0.8326, 1.0, 0.661, 1.0, 0.7847, 1.0, 0.7702, 1.0, 0.7702, 1.0, 0.7847, 1.0, 0.8704, 1.0, 0.7499, 1.0, 0.7499, 1.0, 0.8704, 1.0, 0.8865, 1.0, 0.8007, 1.0, 0.8007, 1.0, 0.8865, 1.0, 0.8617, 1.0, 0.8898, 1.0, 0.8898, 1.0, 0.8617, 1.0, 0.8403, 1.0, 0.9743, 1.0, 0.9743, 1.0, 0.8403, 1.0, 0.8388, 1.0, 1.039, 1.0, 1.039, 1.0, 0.8388, 1.0, 0.8573, 1.0, 1.084, 1.0, 1.084, 1.0, 0.8573, 1.0, 0.8611, 1.0, 1.143, 1.0, 0.1868, 0.0, 0.8768, 0.0, 0.9192, 0.0, 0.2069, 0.0, 0.2069, 0.0, 0.9192, 0.0, 0.9353, 0.0, 0.2534, 0.0, 0.2534, 0.0, 0.9353, 0.0, 0.9453, 0.0, 0.3062, 0.0, 0.3062, 0.0, 0.9453, 0.0, 0.9478, 0.0, 0.3665, 0.0, 0.3665, 0.0, 0.9478, 0.0, 0.9373, 0.0, 0.4402, 0.0, 0.4402, 0.0, 0.9373, 0.0, 0.8984, 0.0, 0.5433, 0.0, 0.5433, 0.0, 0.8984, 0.0, 0.839, 0.0, 0.6674, 0.0, 0.6674, 0.0, 0.839, 0.0, 0.7778, 0.0, 0.7923, 0.0, 0.7923, 0.0, 0.7778, 0.0, 0.7546, 0.0, 0.8751, 0.0, 0.8751, 0.0, 0.7546, 0.0, 0.801, 0.0, 0.8868, 0.0, 0.8868, 0.0, 0.801, 0.0, 0.8883, 0.0, 0.8602, 0.0, 0.8602, 0.0, 0.8883, 0.0, 0.9722, 0.0, 0.8382, 0.0, 0.8382, 0.0, 0.9722, 0.0, 1.036, 0.0, 0.8362, 0.0, 0.8362, 0.0, 1.036, 0.0, 1.08, 0.0, 0.8538, 0.0, 0.8538, 0.0, 1.08, 0.0, 1.139, 0.0, 0.8567, 0.0, 0.03125, 0.1545, 0.0, 0.2551, 0.2508, 0.0, 0.1868, 0.0, 0.8768, 0.0, 0.7449, 0.0, 1.0, 0.2508, 1.031, 0.1555, 0.1857, 1.0, 0.2551, 1.0, 0.0, 0.7492, 0.03125, 0.8445, 1.031, 0.8455, 1.0, 0.7449, 0.7492, 1.0, 0.8757, 1.0, 0.0625, 0.1433, 0.03125, 0.1545, 0.1868, 0.0, 0.2069, 0.0, 0.9192, 0.0, 0.8768, 0.0, 1.031, 0.1555, 1.062, 0.1444, 0.2058, 1.0, 0.1857, 1.0, 0.03125, 0.8445, 0.0625, 0.8556, 1.062, 0.8567, 1.031, 0.8455, 0.8757, 1.0, 0.9181, 1.0, 0.09375, 0.1585, 0.0625, 0.1433, 0.2069, 0.0, 0.2534, 0.0, 0.9353, 0.0, 0.9192, 0.0, 1.062, 0.1444, 1.094, 0.1597, 0.2522, 1.0, 0.2058, 1.0, 0.0625, 0.8556, 0.09375, 0.8403, 1.094, 0.8415, 1.062, 0.8567, 0.9181, 1.0, 0.9341, 1.0, 0.125, 0.1797, 0.09375, 0.1585, 0.2534, 0.0, 0.3062, 0.0, 0.9453, 0.0, 0.9353, 0.0, 1.094, 0.1597, 1.125, 0.1812, 0.3047, 1.0, 0.2522, 1.0, 0.09375, 0.8403, 0.125, 0.8188, 1.125, 0.8203, 1.094, 0.8415, 0.9341, 1.0, 0.9438, 1.0, 0.1562, 0.2084, 0.125, 0.1797, 0.3062, 0.0, 0.3665, 0.0, 0.9478, 0.0, 0.9453, 0.0, 1.125, 0.1812, 1.156, 0.2102, 0.3647, 1.0, 0.3047, 1.0, 0.125, 0.8188, 0.1562, 0.7898, 1.156, 0.7916, 1.125, 0.8203, 0.9438, 1.0, 0.946, 1.0, 0.1875, 0.2502, 0.1562, 0.2084, 0.3665, 0.0, 0.4402, 0.0, 0.9373, 0.0, 0.9478, 0.0, 1.156, 0.2102, 1.188, 0.2527, 0.4377, 1.0, 0.3647, 1.0, 0.1562, 0.7898, 0.1875, 0.7473, 1.188, 0.7498, 1.156, 0.7916, 0.946, 1.0, 0.9348, 1.0, 0.2188, 0.3204, 0.1875, 0.2502, 0.4402, 0.0, 0.5433, 0.0, 0.8984, 0.0, 0.9373, 0.0, 1.188, 0.2527, 1.219, 0.3245, 0.5391, 1.0, 0.4377, 1.0, 0.1875, 0.7473, 0.2188, 0.6755, 1.219, 0.6796, 1.188, 0.7498, 0.9348, 1.0, 0.8942, 1.0, 0.25, 0.411, 0.2188, 0.3204, 0.5433, 0.0, 0.6674, 0.0, 0.839, 0.0, 0.8984, 0.0, 1.219, 0.3245, 1.25, 0.4174, 0.661, 1.0, 0.5391, 1.0, 0.2188, 0.6755, 0.25, 0.5826, 1.25, 0.589, 1.219, 0.6796, 0.8942, 1.0, 0.8326, 1.0, 0.2812, 0.5034, 0.25, 0.411, 0.6674, 0.0, 0.7923, 0.0, 0.7778, 0.0, 0.839, 0.0, 1.25, 0.4174, 1.281, 0.511, 0.7847, 1.0, 0.661, 1.0, 0.25, 0.5826, 0.2812, 0.489, 1.281, 0.4966, 1.25, 0.589, 0.8326, 1.0, 0.7702, 1.0, 0.3125, 0.5579, 0.2812, 0.5034, 0.7923, 0.0, 0.8751, 0.0, 0.7546, 0.0, 0.7778, 0.0, 1.281, 0.511, 1.312, 0.5626, 0.8704, 1.0, 0.7847, 1.0, 0.2812, 0.489, 0.3125, 0.4374, 1.312, 0.4421, 1.281, 0.4966, 0.7702, 1.0, 0.7499, 1.0, 0.3438, 0.5428, 0.3125, 0.5579, 0.8751, 0.0, 0.8868, 0.0, 0.801, 0.0, 0.7546, 0.0, 1.312, 0.5626, 1.344, 0.5431, 0.8865, 1.0, 0.8704, 1.0, 0.3125, 0.4374, 0.3438, 0.4569, 1.344, 0.4572, 1.312, 0.4421, 0.7499, 1.0, 0.8007, 1.0, 0.375, 0.4867, 0.3438, 0.5428, 0.8868, 0.0, 0.8602, 0.0, 0.8883, 0.0, 0.801, 0.0, 1.344, 0.5431, 1.375, 0.4852, 0.8617, 1.0, 0.8865, 1.0, 0.3438, 0.4569, 0.375, 0.5148, 1.375, 0.5133, 1.344, 0.4572, 0.8007, 1.0, 0.8898, 1.0, 0.4062, 0.434, 0.375, 0.4867, 0.8602, 0.0, 0.8382, 0.0, 0.9722, 0.0, 0.8883, 0.0, 1.375, 0.4852, 1.406, 0.432, 0.8403, 1.0, 0.8617, 1.0, 0.375, 0.5148, 0.4062, 0.568, 1.406, 0.566, 1.375, 0.5133, 0.8898, 1.0, 0.9743, 1.0, 0.4375, 0.4013, 0.4062, 0.434, 0.8382, 0.0, 0.8362, 0.0, 1.036, 0.0, 0.9722, 0.0, 1.406, 0.432, 1.438, 0.3987, 0.8388, 1.0, 0.8403, 1.0, 0.4062, 0.568, 0.4375, 0.6013, 1.438, 0.5987, 1.406, 0.566, 0.9743, 1.0, 1.039, 1.0, 0.4688, 0.3885, 0.4375, 0.4013, 0.8362, 0.0, 0.8538, 0.0, 1.08, 0.0, 1.036, 0.0, 1.438, 0.3987, 1.469, 0.385, 0.8573, 1.0, 0.8388, 1.0, 0.4375, 0.6013, 0.4688, 0.615, 1.469, 0.6115, 1.438, 0.5987, 1.039, 1.0, 1.084, 1.0, 0.5, 0.3611, 0.4688, 0.3885, 0.8538, 0.0, 0.8567, 0.0, 1.139, 0.0, 1.08, 0.0, 1.469, 0.385, 1.5, 0.3567, 0.8611, 1.0, 0.8573, 1.0, 0.4688, 0.615, 0.5, 0.6433, 1.5, 0.6389, 1.469, 0.6115, 1.084, 1.0, 1.143, 1.0, 0.0, 0.7492, 0.0, 0.2551, 0.03125, 0.1545, 0.03125, 0.8445])
me_plane_001.materials.append(mat_material_003)
me_plane_001.use_remesh_preserve_volume = False
me_plane_001.use_remesh_preserve_attributes = False
me_plane_001.use_mirror_vertex_groups = False
me_plane_001.update()
me_cube_001 = bpy.data.meshes.new('Cube.001')
me_cube_001.from_pydata([(2.014, 0.25, -0.03187), (1.852, 0.1, 0.005628), (1.852, -0.1, 0.005628), (2.014, -0.25, -0.03187), (1.874, -0.25, 0.4934), (1.724, -0.1, 0.5073), (1.724, 0.1, 0.5073), (1.874, 0.25, 0.4934), (2.453, 0.25, -0.7727), (2.267, 0.1, -0.7009), (2.267, -0.1, -0.7009), (2.453, -0.25, -0.7727), (2.555, 0.25, -1.378), (2.406, 0.1, -1.238), (2.406, -0.1, -1.238), (2.555, -0.25, -1.378), (2.028, 0.25, -1.549), (2.022, 0.1, -1.396), (2.022, -0.1, -1.396), (2.028, -0.25, -1.549), (1.408, 0.25, -1.387), (1.485, 0.1, -1.257), (1.485, -0.1, -1.257), (1.408, -0.25, -1.387), (1.078, 0.1, -0.8043), (0.9466, 0.25, -0.8774), (0.9466, -0.25, -0.8774), (1.078, -0.1, -0.8043), (0.6877, 0.1, -0.03841), (0.5783, 0.25, -0.1482), (0.5783, -0.25, -0.1482), (0.6877, -0.1, -0.03841), (-0.003421, 0.1, 0.1888), (-0.01354, 0.25, 0.03885), (-0.01354, -0.25, 0.03885), (-0.003421, -0.1, 0.1888), (1.997, -0.03754, 1.053), (2.027, -0.06746, 1.053), (1.997, 0.075, 0.876), (1.952, 0.03, 0.8766), (1.988, 0.1, -0.2341), (2.161, 0.25, -0.2831), (2.161, -0.25, -0.2831), (1.988, -0.1, -0.2341), (2.422, 0.1, -1.039), (2.599, 0.25, -1.141), (2.599, -0.25, -1.141), (2.422, -0.1, -1.039), (2.262, 0.1, -1.353), (2.341, 0.25, -1.508), (2.341, -0.25, -1.508), (2.262, -0.1, -1.353), (0.3374, 0.1, 0.1598), (0.294, 0.25, 0.01268), (0.294, -0.25, 0.01268), (0.3374, -0.1, 0.1598), (1.743, 0.1, -1.362), (1.705, 0.25, -1.509), (1.705, -0.25, -1.509), (1.743, -0.1, -1.362), (0.9145, 0.1, -0.4255), (0.7799, 0.25, -0.4922), (0.7799, -0.25, -0.4922), (0.9145, -0.1, -0.4255), (1.264, 0.1, -1.077), (1.153, 0.25, -1.18), (1.153, -0.25, -1.18), (1.264, -0.1, -1.077), (1.995, -0.075, 0.7354), (1.951, -0.03, 0.7378), (1.951, 0.03, 0.7378), (1.995, 0.075, 0.7354), (2.231, -0.25, -0.08199), (2.394, -0.1, -0.1197), (2.394, 0.1, -0.1197), (2.231, 0.25, -0.08199), (2.073, 0.25, 0.475), (2.222, 0.1, 0.4611), (2.222, -0.1, 0.4611), (2.073, -0.25, 0.475), (2.691, -0.25, -0.866), (2.887, -0.1, -0.94), (2.887, 0.1, -0.94), (2.691, 0.25, -0.866), (2.717, -0.25, -1.549), (2.818, -0.1, -1.678), (2.818, 0.1, -1.678), (2.717, 0.25, -1.549), (2.028, -0.25, -1.746), (2.028, -0.1, -1.897), (2.028, 0.1, -1.897), (2.028, 0.25, -1.746), (1.307, -0.25, -1.556), (1.23, -0.1, -1.687), (1.23, 0.1, -1.687), (1.307, 0.25, -1.556), (0.6412, -0.1, -1.047), (0.773, -0.25, -0.9738), (0.773, 0.25, -0.9738), (0.6412, 0.1, -1.047), (0.3347, -0.1, -0.3925), (0.4461, -0.25, -0.2808), (0.4461, 0.25, -0.2808), (0.3347, 0.1, -0.3925), (-0.03707, -0.1, -0.3101), (-0.02703, -0.25, -0.1612), (-0.02703, 0.25, -0.1612), (-0.03707, 0.1, -0.3101), (2.102, 0.03, 0.8746), (2.057, 0.075, 0.8752), (2.067, -0.06746, 1.052), (2.097, -0.03754, 1.052), (2.565, -0.1, -0.3978), (2.391, -0.25, -0.3484), (2.391, 0.25, -0.3484), (2.565, 0.1, -0.3978), (3.0, -0.1, -1.373), (2.827, -0.25, -1.272), (2.827, 0.25, -1.272), (3.0, 0.1, -1.373), (2.441, -0.1, -1.845), (2.401, -0.25, -1.699), (2.401, 0.25, -1.699), (2.441, 0.1, -1.845), (0.196, -0.1, -0.3198), (0.2394, -0.25, -0.1724), (0.2394, 0.25, -0.1724), (0.196, 0.1, -0.3198), (1.617, -0.1, -1.846), (1.655, -0.25, -1.7), (1.655, 0.25, -1.7), (1.617, 0.1, -1.846), (0.4664, -0.1, -0.6475), (0.6011, -0.25, -0.5808), (0.6011, 0.25, -0.5808), (0.4664, 0.1, -0.6475), (0.8965, -0.1, -1.416), (1.008, -0.25, -1.313), (1.008, 0.25, -1.313), (0.8965, 0.1, -1.416), (2.055, 0.075, 0.7322), (2.1, 0.03, 0.7299), (2.1, -0.03, 0.7299), (2.055, -0.075, 0.7322), (1.467, -0.21, 0.7073), (1.453, -0.21, 0.5591), (1.767, -0.525, 0.5341), (1.781, -0.525, 0.6864), (1.781, 0.525, 0.6864), (1.767, 0.525, 0.5341), (1.453, 0.21, 0.5591), (1.467, 0.21, 0.7073), (2.185, 0.525, 0.5008), (2.2, 0.525, 0.6587), (2.514, 0.21, 0.6379), (2.5, 0.21, 0.4758), (2.2, -0.525, 0.6587), (2.185, -0.525, 0.5008), (2.5, -0.21, 0.4758), (2.514, -0.21, 0.6379), (1.852, 0.1, 0.005628), (1.724, 0.1, 0.5073), (1.724, 0.1, 0.5073), (1.874, 0.25, 0.4934), (1.874, 0.25, 0.4934), (2.014, 0.25, -0.03187), (2.014, -0.25, -0.03187), (1.874, -0.25, 0.4934), (1.874, -0.25, 0.4934), (1.724, -0.1, 0.5073), (1.724, -0.1, 0.5073), (1.852, -0.1, 0.005628), (2.267, 0.1, -0.7009), (1.988, 0.1, -0.2341), (2.161, 0.25, -0.2831), (2.453, 0.25, -0.7727), (2.453, -0.25, -0.7727), (2.161, -0.25, -0.2831), (1.988, -0.1, -0.2341), (2.267, -0.1, -0.7009), (2.406, 0.1, -1.238), (2.422, 0.1, -1.039), (2.599, 0.25, -1.141), (2.555, 0.25, -1.378), (2.555, -0.25, -1.378), (2.599, -0.25, -1.141), (2.422, -0.1, -1.039), (2.406, -0.1, -1.238), (2.022, 0.1, -1.396), (2.262, 0.1, -1.353), (2.341, 0.25, -1.508), (2.028, 0.25, -1.549), (2.028, -0.25, -1.549), (2.341, -0.25, -1.508), (2.262, -0.1, -1.353), (2.022, -0.1, -1.396), (-0.01354, 0.25, 0.03885), (-0.01354, 0.25, 0.03885), (-0.003421, 0.1, 0.1888), (-0.003421, 0.1, 0.1888), (0.3374, 0.1, 0.1598), (0.294, 0.25, 0.01268), (-0.003421, -0.1, 0.1888), (-0.003421, -0.1, 0.1888), (-0.01354, -0.25, 0.03885), (-0.01354, -0.25, 0.03885), (0.294, -0.25, 0.01268), (0.3374, -0.1, 0.1598), (0.6877, 0.1, -0.03841), (0.6877, 0.1, -0.03841), (0.5783, 0.25, -0.1482), (0.5783, -0.25, -0.1482), (0.6877, -0.1, -0.03841), (0.6877, -0.1, -0.03841), (1.485, 0.1, -1.257), (1.743, 0.1, -1.362), (1.705, 0.25, -1.509), (1.408, 0.25, -1.387), (1.408, -0.25, -1.387), (1.705, -0.25, -1.509), (1.743, -0.1, -1.362), (1.485, -0.1, -1.257), (0.9145, 0.1, -0.4255), (0.7799, 0.25, -0.4922), (0.7799, -0.25, -0.4922), (0.9145, -0.1, -0.4255), (1.078, 0.1, -0.8043), (0.9466, 0.25, -0.8774), (0.9466, -0.25, -0.8774), (1.078, -0.1, -0.8043), (1.264, 0.1, -1.077), (1.153, 0.25, -1.18), (1.153, -0.25, -1.18), (1.264, -0.1, -1.077), (1.995, -0.075, 0.7354), (1.995, -0.075, 0.7354), (1.951, -0.03, 0.7378), (1.951, -0.03, 0.7378), (1.951, 0.03, 0.7378), (1.951, 0.03, 0.7378), (1.995, 0.075, 0.7354), (1.995, 0.075, 0.7354), (2.027, -0.06746, 1.053), (2.027, -0.06746, 1.053), (1.997, -0.03754, 1.053), (1.997, -0.03754, 1.053), (1.952, 0.03, 0.8766), (1.952, 0.03, 0.8766), (1.997, 0.075, 0.876), (1.997, 0.075, 0.876), (2.222, -0.1, 0.4611), (2.222, -0.1, 0.4611), (2.073, -0.25, 0.475), (2.073, -0.25, 0.475), (2.231, -0.25, -0.08199), (2.394, -0.1, -0.1197), (2.231, 0.25, -0.08199), (2.073, 0.25, 0.475), (2.073, 0.25, 0.475), (2.222, 0.1, 0.4611), (2.222, 0.1, 0.4611), (2.394, 0.1, -0.1197), (2.391, -0.25, -0.3484), (2.691, -0.25, -0.866), (2.887, -0.1, -0.94), (2.565, -0.1, -0.3978), (2.691, 0.25, -0.866), (2.391, 0.25, -0.3484), (2.565, 0.1, -0.3978), (2.887, 0.1, -0.94), (2.827, -0.25, -1.272), (2.717, -0.25, -1.549), (2.818, -0.1, -1.678), (3.0, -0.1, -1.373), (2.717, 0.25, -1.549), (2.827, 0.25, -1.272), (3.0, 0.1, -1.373), (2.818, 0.1, -1.678), (2.401, -0.25, -1.699), (2.028, -0.25, -1.746), (2.028, -0.1, -1.897), (2.441, -0.1, -1.845), (2.028, 0.25, -1.746), (2.401, 0.25, -1.699), (2.441, 0.1, -1.845), (2.028, 0.1, -1.897), (0.2394, -0.25, -0.1724), (-0.02703, -0.25, -0.1612), (-0.02703, -0.25, -0.1612), (-0.03707, -0.1, -0.3101), (-0.03707, -0.1, -0.3101), (0.196, -0.1, -0.3198), (-0.03707, 0.1, -0.3101), (-0.03707, 0.1, -0.3101), (-0.02703, 0.25, -0.1612), (-0.02703, 0.25, -0.1612), (0.2394, 0.25, -0.1724), (0.196, 0.1, -0.3198), (0.4461, -0.25, -0.2808), (0.3347, -0.1, -0.3925), (0.3347, -0.1, -0.3925), (0.4461, 0.25, -0.2808), (0.3347, 0.1, -0.3925), (0.3347, 0.1, -0.3925), (1.655, -0.25, -1.7), (1.307, -0.25, -1.556), (1.23, -0.1, -1.687), (1.617, -0.1, -1.846), (1.307, 0.25, -1.556), (1.655, 0.25, -1.7), (1.617, 0.1, -1.846), (1.23, 0.1, -1.687), (0.6011, -0.25, -0.5808), (0.4664, -0.1, -0.6475), (0.6011, 0.25, -0.5808), (0.4664, 0.1, -0.6475), (0.773, -0.25, -0.9738), (0.6412, -0.1, -1.047), (0.773, 0.25, -0.9738), (0.6412, 0.1, -1.047), (1.008, -0.25, -1.313), (0.8965, -0.1, -1.416), (1.008, 0.25, -1.313), (0.8965, 0.1, -1.416), (2.055, 0.075, 0.7322), (2.055, 0.075, 0.7322), (2.1, 0.03, 0.7299), (2.1, 0.03, 0.7299), (2.1, -0.03, 0.7299), (2.1, -0.03, 0.7299), (2.055, -0.075, 0.7322), (2.055, -0.075, 0.7322), (2.057, 0.075, 0.8752), (2.057, 0.075, 0.8752), (2.102, 0.03, 0.8746), (2.102, 0.03, 0.8746), (2.097, -0.03754, 1.052), (2.097, -0.03754, 1.052), (2.067, -0.06746, 1.052), (2.067, -0.06746, 1.052), (1.467, -0.21, 0.7073), (1.467, -0.21, 0.7073), (1.453, -0.21, 0.5591), (1.453, -0.21, 0.5591), (1.767, -0.525, 0.5341), (1.767, -0.525, 0.5341), (1.781, -0.525, 0.6864), (1.781, -0.525, 0.6864), (1.781, 0.525, 0.6864), (1.781, 0.525, 0.6864), (1.767, 0.525, 0.5341), (1.767, 0.525, 0.5341), (1.453, 0.21, 0.5591), (1.453, 0.21, 0.5591), (1.467, 0.21, 0.7073), (1.467, 0.21, 0.7073), (2.185, 0.525, 0.5008), (2.185, 0.525, 0.5008), (2.2, 0.525, 0.6587), (2.2, 0.525, 0.6587), (2.514, 0.21, 0.6379), (2.514, 0.21, 0.6379), (2.5, 0.21, 0.4758), (2.5, 0.21, 0.4758), (2.2, -0.525, 0.6587), (2.2, -0.525, 0.6587), (2.185, -0.525, 0.5008), (2.185, -0.525, 0.5008), (2.5, -0.21, 0.4758), (2.5, -0.21, 0.4758), (2.514, -0.21, 0.6379), (2.514, -0.21, 0.6379)], [], [(112, 115, 74, 73), (1, 2, 170, 161), (173, 43, 2, 1), (75, 0, 164, 257), (248, 246, 244, 242, 338, 336, 334, 333), (116, 119, 82, 81), (9, 10, 43, 173), (181, 47, 10, 9), (83, 8, 41, 267), (177, 113, 72, 3), (267, 41, 0, 75), (73, 74, 260, 251), (342, 352, 6, 5), (120, 123, 86, 85), (13, 14, 47, 181), (189, 51, 14, 13), (87, 12, 45, 275), (185, 117, 263, 11), (275, 45, 8, 83), (81, 82, 115, 112), (19, 279, 121, 193), (128, 131, 90, 89), (17, 18, 51, 189), (215, 59, 18, 17), (91, 16, 49, 283), (193, 121, 271, 15), (283, 49, 12, 87), (85, 86, 119, 116), (23, 305, 129, 219), (205, 287, 125, 206), (295, 197, 53, 296), (290, 293, 127, 124), (245, 247, 70, 237), (100, 103, 135, 132), (28, 31, 63, 222), (301, 29, 61, 314), (296, 53, 29, 301), (136, 139, 94, 93), (21, 22, 59, 215), (230, 67, 22, 21), (95, 20, 57, 309), (219, 129, 279, 19), (309, 57, 16, 91), (89, 90, 123, 120), (224, 133, 97, 228), (211, 101, 133, 224), (124, 127, 303, 300), (204, 202, 198, 196, 294, 292, 289, 288), (199, 203, 55, 200), (96, 99, 139, 136), (226, 27, 67, 230), (318, 25, 65, 322), (314, 61, 25, 318), (228, 97, 137, 232), (132, 135, 99, 96), (206, 125, 101, 211), (200, 55, 213, 208), (232, 137, 305, 23), (322, 65, 20, 95), (93, 94, 131, 128), (222, 63, 27, 226), (350, 356, 76, 7), (366, 344, 168, 253), (11, 263, 113, 177), (15, 271, 117, 185), (249, 332, 325, 241), (339, 243, 68, 331), (335, 337, 142, 327), (160, 162, 163, 165), (166, 167, 169, 171), (172, 40, 174, 175), (176, 42, 178, 179), (40, 160, 165, 174), (42, 166, 171, 178), (180, 44, 182, 183), (184, 46, 186, 187), (44, 172, 175, 182), (46, 176, 179, 186), (188, 48, 190, 191), (192, 50, 194, 195), (48, 180, 183, 190), (50, 184, 187, 194), (32, 52, 201, 33), (34, 54, 207, 35), (52, 209, 210, 201), (54, 30, 212, 207), (214, 56, 216, 217), (218, 58, 220, 221), (56, 188, 191, 216), (58, 192, 195, 220), (209, 60, 223, 210), (30, 62, 225, 212), (60, 24, 227, 223), (62, 26, 229, 225), (24, 64, 231, 227), (26, 66, 233, 229), (64, 214, 217, 231), (66, 218, 221, 233), (342, 5, 168, 344), (350, 7, 6, 352), (36, 236, 234, 37), (38, 240, 238, 39), (362, 368, 78, 77), (252, 254, 255, 250), (256, 258, 259, 261), (262, 80, 264, 265), (266, 114, 268, 269), (254, 262, 265, 255), (114, 256, 261, 268), (270, 84, 272, 273), (274, 118, 276, 277), (80, 270, 273, 264), (118, 266, 269, 276), (278, 88, 280, 281), (282, 122, 284, 285), (84, 278, 281, 272), (122, 274, 277, 284), (286, 105, 104, 291), (106, 126, 297, 107), (298, 286, 291, 299), (126, 102, 302, 297), (304, 92, 306, 307), (308, 130, 310, 311), (88, 304, 307, 280), (130, 282, 285, 310), (312, 298, 299, 313), (102, 134, 315, 302), (316, 312, 313, 317), (134, 98, 319, 315), (320, 316, 317, 321), (98, 138, 323, 319), (92, 320, 321, 306), (138, 308, 311, 323), (358, 324, 326, 360), (366, 253, 78, 368), (140, 109, 108, 141), (110, 330, 328, 111), (3, 72, 79, 4), (143, 364, 370, 329), (365, 367, 369, 371), (76, 356, 362, 77), (357, 359, 361, 363), (326, 329, 370, 360), (154, 159, 158, 155), (71, 348, 354, 239), (349, 351, 353, 355), (69, 340, 346, 235), (341, 343, 345, 347), (143, 235, 346, 364), (156, 147, 146, 157), (71, 324, 358, 348), (148, 153, 152, 149), (69, 239, 354, 340), (144, 151, 150, 145)])
me_cube_001.polygons.foreach_set('use_smooth', [True] * 154)
me_cube_001.materials.append(mat_material_002)
me_cube_001.use_remesh_preserve_volume = False
me_cube_001.use_remesh_preserve_attributes = False
me_cube_001.use_mirror_vertex_groups = False
me_cube_001.update()

# ---- objects
ob_plane = bpy.data.objects.new('Plane', me_plane)
ob_plane_001 = bpy.data.objects.new('Plane.001', me_plane_001)
ob_camera = bpy.data.objects.new('Camera', cam_camera_001)
ob_cube = bpy.data.objects.new('Cube', me_cube_001)
ob_point = bpy.data.objects.new('Point', light_point)
ob_point_001 = bpy.data.objects.new('Point.001', light_point_001)
ob_point_002 = bpy.data.objects.new('Point.002', light_point_002)
ob_point_003 = bpy.data.objects.new('Point.003', light_point_003)
ob_point_004 = bpy.data.objects.new('Point.004', light_point_004)

# ---- transforms, parenting, visibility, modifiers, constraints
ob_plane.location = (0.0, 0.0, 0.0)
ob_plane.scale = (0.2, 0.2, 0.2)
ob_plane.lineart.crease_threshold = 0.0
_m = ob_plane.modifiers.new('EdgeSplit', 'EDGE_SPLIT')
ob_plane_001.parent = ob_plane
ob_plane_001.location = (0.0, 0.0, 1.49)
ob_plane_001.scale = (1.5, 1.5, 1.5)
ob_plane_001.lineart.crease_threshold = 0.0
_m = ob_plane_001.modifiers.new('EdgeSplit', 'EDGE_SPLIT')
ob_camera.location = (0.0, -7.0, 1.0)
ob_camera.rotation_euler = (1.571, -0.0, -0.0)
ob_camera.lineart.crease_threshold = 0.0
ob_cube.location = (0.0, 0.0, 2.677)
ob_cube.scale = (0.2, 0.2, 0.2)
ob_cube.lineart.crease_threshold = 0.0
_m = ob_cube.modifiers.new('Mirror', 'MIRROR')
ob_point.location = (-0.4371, 0.002495, 2.897)
ob_point.lineart.crease_threshold = 0.0
ob_point_001.location = (0.421, 0.0004802, 2.9)
ob_point_001.lineart.crease_threshold = 0.0
ob_point_002.location = (-1.238, -1.554, 1.753)
ob_point_002.lineart.crease_threshold = 0.0
ob_point_003.location = (1.93, 1.636, 1.584)
ob_point_003.lineart.crease_threshold = 0.0
ob_point_004.location = (-0.3302, 2.007, 1.288)
ob_point_004.lineart.crease_threshold = 0.0

# ---- collection membership
col_collection.objects.link(ob_plane)
col_collection.objects.link(ob_plane_001)
col_collection.objects.link(ob_camera)
col_collection.objects.link(ob_cube)
col_collection.objects.link(ob_point)
col_collection.objects.link(ob_point_001)
col_collection.objects.link(ob_point_002)
col_collection.objects.link(ob_point_003)
col_collection.objects.link(ob_point_004)

# ---- scene / render settings (as saved in the file)
scene.camera = ob_camera
scene.frame_start = 1; scene.frame_end = 250; scene.frame_set(1)
scene.render.engine = 'BLENDER_EEVEE_NEXT'
scene.render.resolution_x = 128
scene.render.resolution_y = 128
scene.render.film_transparent = True
scene.cycles.use_denoising = False
scene.cycles.samples = 128
scene.cycles.sampling_pattern = 'TABULATED_SOBOL'
scene.cycles.use_adaptive_sampling = False
scene.cycles.use_light_tree = False
scene.view_settings.look = 'High Contrast'
scene.view_settings.view_transform = 'Filmic'
bpy.context.view_layer.update()
